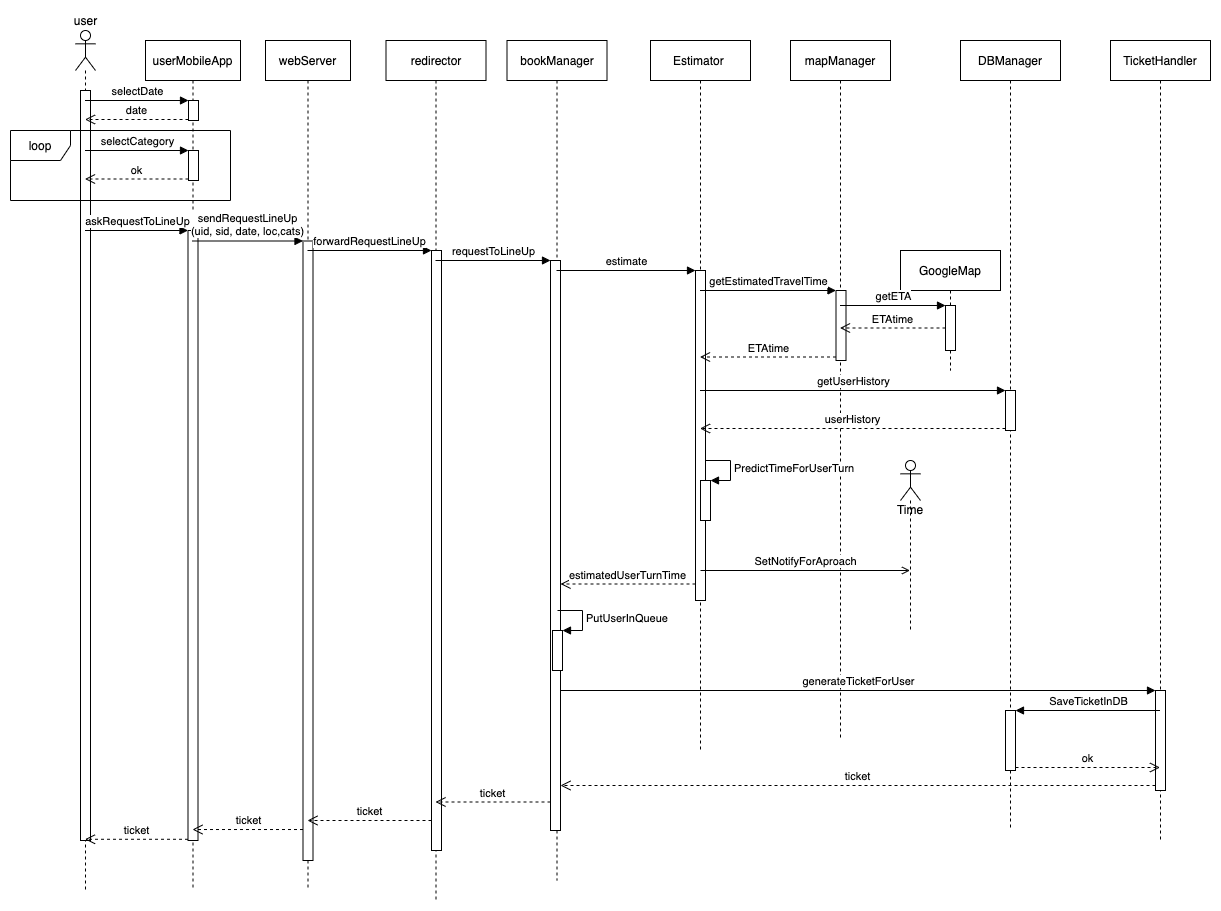

The diagram above was exported from draw.io. Its source (the exported page's mxGraphModel, read from the mxfile embedded in the PNG):
<mxGraphModel dx="1796" dy="630" grid="1" gridSize="10" guides="1" tooltips="1" connect="1" arrows="1" fold="1" page="1" pageScale="1" pageWidth="850" pageHeight="1100" math="0" shadow="0">
  <root>
    <mxCell id="zcyqgx6095vJDOOGfLxd-0" />
    <mxCell id="zcyqgx6095vJDOOGfLxd-1" parent="zcyqgx6095vJDOOGfLxd-0" />
    <mxCell id="zcyqgx6095vJDOOGfLxd-2" value="" style="shape=umlLifeline;participant=umlActor;perimeter=lifelinePerimeter;whiteSpace=wrap;html=1;container=1;collapsible=0;recursiveResize=0;verticalAlign=top;spacingTop=36;outlineConnect=0;" parent="zcyqgx6095vJDOOGfLxd-1" vertex="1">
      <mxGeometry x="15" y="20" width="20" height="860" as="geometry" />
    </mxCell>
    <mxCell id="zcyqgx6095vJDOOGfLxd-4" value="userMobileApp" style="shape=umlLifeline;perimeter=lifelinePerimeter;whiteSpace=wrap;html=1;container=1;collapsible=0;recursiveResize=0;outlineConnect=0;" parent="zcyqgx6095vJDOOGfLxd-1" vertex="1">
      <mxGeometry x="85" y="30" width="95" height="850" as="geometry" />
    </mxCell>
    <mxCell id="bGMiAg3XCRnoZuA2Swhh-4" value="" style="html=1;points=[];perimeter=orthogonalPerimeter;" vertex="1" parent="zcyqgx6095vJDOOGfLxd-4">
      <mxGeometry x="43" y="60" width="10" height="20" as="geometry" />
    </mxCell>
    <mxCell id="bGMiAg3XCRnoZuA2Swhh-13" value="" style="html=1;points=[];perimeter=orthogonalPerimeter;" vertex="1" parent="zcyqgx6095vJDOOGfLxd-4">
      <mxGeometry x="43" y="110" width="10" height="30" as="geometry" />
    </mxCell>
    <mxCell id="zcyqgx6095vJDOOGfLxd-8" value="redirector" style="shape=umlLifeline;perimeter=lifelinePerimeter;whiteSpace=wrap;html=1;container=1;collapsible=0;recursiveResize=0;outlineConnect=0;" parent="zcyqgx6095vJDOOGfLxd-1" vertex="1">
      <mxGeometry x="325.5" y="30" width="100" height="860" as="geometry" />
    </mxCell>
    <mxCell id="zcyqgx6095vJDOOGfLxd-10" value="webServer" style="shape=umlLifeline;perimeter=lifelinePerimeter;whiteSpace=wrap;html=1;container=1;collapsible=0;recursiveResize=0;outlineConnect=0;" parent="zcyqgx6095vJDOOGfLxd-1" vertex="1">
      <mxGeometry x="205" y="30" width="85" height="850" as="geometry" />
    </mxCell>
    <mxCell id="zcyqgx6095vJDOOGfLxd-12" value="bookManager" style="shape=umlLifeline;perimeter=lifelinePerimeter;whiteSpace=wrap;html=1;container=1;collapsible=0;recursiveResize=0;outlineConnect=0;" parent="zcyqgx6095vJDOOGfLxd-1" vertex="1">
      <mxGeometry x="446.5" y="30" width="100" height="840" as="geometry" />
    </mxCell>
    <mxCell id="zcyqgx6095vJDOOGfLxd-16" value="user" style="text;html=1;align=center;verticalAlign=middle;resizable=0;points=[];autosize=1;" parent="zcyqgx6095vJDOOGfLxd-1" vertex="1">
      <mxGeometry x="5" width="40" height="20" as="geometry" />
    </mxCell>
    <mxCell id="zcyqgx6095vJDOOGfLxd-17" value="mapManager" style="shape=umlLifeline;perimeter=lifelinePerimeter;whiteSpace=wrap;html=1;container=1;collapsible=0;recursiveResize=0;outlineConnect=0;" parent="zcyqgx6095vJDOOGfLxd-1" vertex="1">
      <mxGeometry x="730" y="30" width="100" height="700" as="geometry" />
    </mxCell>
    <mxCell id="zcyqgx6095vJDOOGfLxd-19" value="Estimator&amp;nbsp;" style="shape=umlLifeline;perimeter=lifelinePerimeter;whiteSpace=wrap;html=1;container=1;collapsible=0;recursiveResize=0;outlineConnect=0;" parent="zcyqgx6095vJDOOGfLxd-1" vertex="1">
      <mxGeometry x="590" y="30" width="100" height="710" as="geometry" />
    </mxCell>
    <mxCell id="zcyqgx6095vJDOOGfLxd-24" value="DBManager" style="shape=umlLifeline;perimeter=lifelinePerimeter;whiteSpace=wrap;html=1;container=1;collapsible=0;recursiveResize=0;outlineConnect=0;" parent="zcyqgx6095vJDOOGfLxd-1" vertex="1">
      <mxGeometry x="900" y="30" width="100" height="790" as="geometry" />
    </mxCell>
    <mxCell id="zcyqgx6095vJDOOGfLxd-27" value="TicketHandler" style="shape=umlLifeline;perimeter=lifelinePerimeter;whiteSpace=wrap;html=1;container=1;collapsible=0;recursiveResize=0;outlineConnect=0;" parent="zcyqgx6095vJDOOGfLxd-1" vertex="1">
      <mxGeometry x="1050" y="30" width="100" height="800" as="geometry" />
    </mxCell>
    <mxCell id="zcyqgx6095vJDOOGfLxd-3" value="" style="html=1;points=[];perimeter=orthogonalPerimeter;" parent="zcyqgx6095vJDOOGfLxd-1" vertex="1">
      <mxGeometry x="20" y="80" width="10" height="750" as="geometry" />
    </mxCell>
    <mxCell id="zcyqgx6095vJDOOGfLxd-5" value="" style="html=1;points=[];perimeter=orthogonalPerimeter;" parent="zcyqgx6095vJDOOGfLxd-1" vertex="1">
      <mxGeometry x="127.5" y="220" width="10" height="610" as="geometry" />
    </mxCell>
    <mxCell id="zcyqgx6095vJDOOGfLxd-6" value="ticket" style="html=1;verticalAlign=bottom;endArrow=open;dashed=1;endSize=8;exitX=0;exitY=0.998;exitDx=0;exitDy=0;exitPerimeter=0;" parent="zcyqgx6095vJDOOGfLxd-1" source="zcyqgx6095vJDOOGfLxd-5" edge="1">
      <mxGeometry relative="1" as="geometry">
        <mxPoint x="24.5" y="828.78" as="targetPoint" />
      </mxGeometry>
    </mxCell>
    <mxCell id="zcyqgx6095vJDOOGfLxd-7" value="askRequestToLineUp" style="html=1;verticalAlign=bottom;endArrow=block;entryX=0;entryY=0;" parent="zcyqgx6095vJDOOGfLxd-1" target="zcyqgx6095vJDOOGfLxd-5" edge="1">
      <mxGeometry relative="1" as="geometry">
        <mxPoint x="24.5" y="220.00000000000193" as="sourcePoint" />
      </mxGeometry>
    </mxCell>
    <mxCell id="zcyqgx6095vJDOOGfLxd-9" value="" style="html=1;points=[];perimeter=orthogonalPerimeter;" parent="zcyqgx6095vJDOOGfLxd-1" vertex="1">
      <mxGeometry x="371" y="240" width="10" height="600" as="geometry" />
    </mxCell>
    <mxCell id="zcyqgx6095vJDOOGfLxd-11" value="" style="html=1;points=[];perimeter=orthogonalPerimeter;" parent="zcyqgx6095vJDOOGfLxd-1" vertex="1">
      <mxGeometry x="242.5" y="230.5" width="10" height="619.5" as="geometry" />
    </mxCell>
    <mxCell id="zcyqgx6095vJDOOGfLxd-13" value="" style="html=1;points=[];perimeter=orthogonalPerimeter;" parent="zcyqgx6095vJDOOGfLxd-1" vertex="1">
      <mxGeometry x="490" y="250" width="10" height="570" as="geometry" />
    </mxCell>
    <mxCell id="zcyqgx6095vJDOOGfLxd-14" value="" style="html=1;points=[];perimeter=orthogonalPerimeter;" parent="zcyqgx6095vJDOOGfLxd-1" vertex="1">
      <mxGeometry x="492" y="620" width="10" height="40" as="geometry" />
    </mxCell>
    <mxCell id="zcyqgx6095vJDOOGfLxd-15" value="PutUserInQueue" style="edgeStyle=orthogonalEdgeStyle;html=1;align=left;spacingLeft=2;endArrow=block;rounded=0;entryX=1;entryY=0;" parent="zcyqgx6095vJDOOGfLxd-1" target="zcyqgx6095vJDOOGfLxd-14" edge="1">
      <mxGeometry relative="1" as="geometry">
        <mxPoint x="497" y="600" as="sourcePoint" />
        <Array as="points">
          <mxPoint x="522" y="600" />
        </Array>
      </mxGeometry>
    </mxCell>
    <mxCell id="zcyqgx6095vJDOOGfLxd-18" value="" style="html=1;points=[];perimeter=orthogonalPerimeter;" parent="zcyqgx6095vJDOOGfLxd-1" vertex="1">
      <mxGeometry x="775.5" y="280" width="10" height="70" as="geometry" />
    </mxCell>
    <mxCell id="zcyqgx6095vJDOOGfLxd-20" value="" style="html=1;points=[];perimeter=orthogonalPerimeter;" parent="zcyqgx6095vJDOOGfLxd-1" vertex="1">
      <mxGeometry x="635" y="260" width="10" height="330" as="geometry" />
    </mxCell>
    <mxCell id="zcyqgx6095vJDOOGfLxd-21" value="" style="html=1;points=[];perimeter=orthogonalPerimeter;" parent="zcyqgx6095vJDOOGfLxd-1" vertex="1">
      <mxGeometry x="640" y="470" width="10" height="40" as="geometry" />
    </mxCell>
    <mxCell id="zcyqgx6095vJDOOGfLxd-22" value="PredictTimeForUserTurn" style="edgeStyle=orthogonalEdgeStyle;html=1;align=left;spacingLeft=2;endArrow=block;rounded=0;entryX=1;entryY=0;" parent="zcyqgx6095vJDOOGfLxd-1" target="zcyqgx6095vJDOOGfLxd-21" edge="1">
      <mxGeometry relative="1" as="geometry">
        <mxPoint x="645" y="450" as="sourcePoint" />
        <Array as="points">
          <mxPoint x="670" y="450" />
        </Array>
      </mxGeometry>
    </mxCell>
    <mxCell id="zcyqgx6095vJDOOGfLxd-23" value="SetNotifyForAproach" style="html=1;verticalAlign=bottom;endArrow=open;endFill=0;" parent="zcyqgx6095vJDOOGfLxd-1" target="zcyqgx6095vJDOOGfLxd-39" edge="1">
      <mxGeometry width="80" relative="1" as="geometry">
        <mxPoint x="640" y="560" as="sourcePoint" />
        <mxPoint x="720" y="560" as="targetPoint" />
      </mxGeometry>
    </mxCell>
    <mxCell id="zcyqgx6095vJDOOGfLxd-25" value="" style="html=1;points=[];perimeter=orthogonalPerimeter;" parent="zcyqgx6095vJDOOGfLxd-1" vertex="1">
      <mxGeometry x="945" y="380" width="10" height="40" as="geometry" />
    </mxCell>
    <mxCell id="zcyqgx6095vJDOOGfLxd-26" value="" style="html=1;points=[];perimeter=orthogonalPerimeter;" parent="zcyqgx6095vJDOOGfLxd-1" vertex="1">
      <mxGeometry x="945" y="700" width="10" height="60" as="geometry" />
    </mxCell>
    <mxCell id="zcyqgx6095vJDOOGfLxd-28" value="" style="html=1;points=[];perimeter=orthogonalPerimeter;" parent="zcyqgx6095vJDOOGfLxd-1" vertex="1">
      <mxGeometry x="1095" y="680" width="10" height="100" as="geometry" />
    </mxCell>
    <mxCell id="zcyqgx6095vJDOOGfLxd-29" value="&lt;div&gt;sendRequestLineUp&lt;/div&gt;(uid, sid, date, loc,cats)" style="html=1;verticalAlign=bottom;endArrow=block;entryX=0;entryY=0;" parent="zcyqgx6095vJDOOGfLxd-1" target="zcyqgx6095vJDOOGfLxd-11" edge="1">
      <mxGeometry relative="1" as="geometry">
        <mxPoint x="132" y="230.4999999999999" as="sourcePoint" />
      </mxGeometry>
    </mxCell>
    <mxCell id="zcyqgx6095vJDOOGfLxd-30" value="ticket" style="html=1;verticalAlign=bottom;endArrow=open;dashed=1;endSize=8;exitX=0;exitY=0.95;" parent="zcyqgx6095vJDOOGfLxd-1" source="zcyqgx6095vJDOOGfLxd-11" edge="1">
      <mxGeometry relative="1" as="geometry">
        <mxPoint x="132" y="819.0249999999985" as="targetPoint" />
      </mxGeometry>
    </mxCell>
    <mxCell id="zcyqgx6095vJDOOGfLxd-31" value="forwardRequestLineUp" style="html=1;verticalAlign=bottom;endArrow=block;entryX=0;entryY=0;" parent="zcyqgx6095vJDOOGfLxd-1" target="zcyqgx6095vJDOOGfLxd-9" edge="1">
      <mxGeometry relative="1" as="geometry">
        <mxPoint x="247" y="239.99999999999977" as="sourcePoint" />
      </mxGeometry>
    </mxCell>
    <mxCell id="zcyqgx6095vJDOOGfLxd-32" value="ticket" style="html=1;verticalAlign=bottom;endArrow=open;dashed=1;endSize=8;exitX=0;exitY=0.95;" parent="zcyqgx6095vJDOOGfLxd-1" source="zcyqgx6095vJDOOGfLxd-9" edge="1">
      <mxGeometry relative="1" as="geometry">
        <mxPoint x="247" y="809.999999999997" as="targetPoint" />
      </mxGeometry>
    </mxCell>
    <mxCell id="zcyqgx6095vJDOOGfLxd-33" value="requestToLineUp" style="html=1;verticalAlign=bottom;endArrow=block;entryX=0;entryY=0;" parent="zcyqgx6095vJDOOGfLxd-1" target="zcyqgx6095vJDOOGfLxd-13" edge="1">
      <mxGeometry relative="1" as="geometry">
        <mxPoint x="375" y="250" as="sourcePoint" />
      </mxGeometry>
    </mxCell>
    <mxCell id="zcyqgx6095vJDOOGfLxd-34" value="ticket" style="html=1;verticalAlign=bottom;endArrow=open;dashed=1;endSize=8;exitX=0;exitY=0.95;" parent="zcyqgx6095vJDOOGfLxd-1" source="zcyqgx6095vJDOOGfLxd-13" edge="1">
      <mxGeometry relative="1" as="geometry">
        <mxPoint x="375" y="791.5" as="targetPoint" />
      </mxGeometry>
    </mxCell>
    <mxCell id="zcyqgx6095vJDOOGfLxd-35" value="estimate" style="html=1;verticalAlign=bottom;endArrow=block;entryX=0;entryY=0;" parent="zcyqgx6095vJDOOGfLxd-1" target="zcyqgx6095vJDOOGfLxd-20" edge="1">
      <mxGeometry relative="1" as="geometry">
        <mxPoint x="496" y="260.00000000000114" as="sourcePoint" />
      </mxGeometry>
    </mxCell>
    <mxCell id="zcyqgx6095vJDOOGfLxd-36" value="estimatedUserTurnTime" style="html=1;verticalAlign=bottom;endArrow=open;dashed=1;endSize=8;exitX=0;exitY=0.95;" parent="zcyqgx6095vJDOOGfLxd-1" source="zcyqgx6095vJDOOGfLxd-20" target="zcyqgx6095vJDOOGfLxd-13" edge="1">
      <mxGeometry relative="1" as="geometry">
        <mxPoint x="545" y="336" as="targetPoint" />
      </mxGeometry>
    </mxCell>
    <mxCell id="zcyqgx6095vJDOOGfLxd-37" value="getEstimatedTravelTime" style="html=1;verticalAlign=bottom;endArrow=block;entryX=0;entryY=0;" parent="zcyqgx6095vJDOOGfLxd-1" target="zcyqgx6095vJDOOGfLxd-18" edge="1">
      <mxGeometry relative="1" as="geometry">
        <mxPoint x="639.5" y="280" as="sourcePoint" />
      </mxGeometry>
    </mxCell>
    <mxCell id="zcyqgx6095vJDOOGfLxd-38" value="ETAtime" style="html=1;verticalAlign=bottom;endArrow=open;dashed=1;endSize=8;exitX=0;exitY=0.95;" parent="zcyqgx6095vJDOOGfLxd-1" source="zcyqgx6095vJDOOGfLxd-18" edge="1">
      <mxGeometry relative="1" as="geometry">
        <mxPoint x="639.5" y="346.5" as="targetPoint" />
      </mxGeometry>
    </mxCell>
    <mxCell id="zcyqgx6095vJDOOGfLxd-39" value="Time" style="shape=umlLifeline;participant=umlActor;perimeter=lifelinePerimeter;whiteSpace=wrap;html=1;container=1;collapsible=0;recursiveResize=0;verticalAlign=top;spacingTop=36;outlineConnect=0;" parent="zcyqgx6095vJDOOGfLxd-1" vertex="1">
      <mxGeometry x="840" y="450" width="20" height="170" as="geometry" />
    </mxCell>
    <mxCell id="zcyqgx6095vJDOOGfLxd-40" value="GoogleMap" style="shape=umlLifeline;perimeter=lifelinePerimeter;whiteSpace=wrap;html=1;container=1;collapsible=0;recursiveResize=0;outlineConnect=0;" parent="zcyqgx6095vJDOOGfLxd-1" vertex="1">
      <mxGeometry x="840" y="240" width="100" height="120" as="geometry" />
    </mxCell>
    <mxCell id="zcyqgx6095vJDOOGfLxd-41" value="" style="html=1;points=[];perimeter=orthogonalPerimeter;" parent="zcyqgx6095vJDOOGfLxd-40" vertex="1">
      <mxGeometry x="45" y="55" width="10" height="45" as="geometry" />
    </mxCell>
    <mxCell id="zcyqgx6095vJDOOGfLxd-42" value="getETA" style="html=1;verticalAlign=bottom;endArrow=block;entryX=0;entryY=0;" parent="zcyqgx6095vJDOOGfLxd-1" target="zcyqgx6095vJDOOGfLxd-41" edge="1">
      <mxGeometry relative="1" as="geometry">
        <mxPoint x="779.5" y="295" as="sourcePoint" />
      </mxGeometry>
    </mxCell>
    <mxCell id="zcyqgx6095vJDOOGfLxd-43" value="ETAtime" style="html=1;verticalAlign=bottom;endArrow=open;dashed=1;endSize=8;" parent="zcyqgx6095vJDOOGfLxd-1" source="zcyqgx6095vJDOOGfLxd-41" edge="1">
      <mxGeometry relative="1" as="geometry">
        <mxPoint x="779.5" y="317.5" as="targetPoint" />
      </mxGeometry>
    </mxCell>
    <mxCell id="zcyqgx6095vJDOOGfLxd-44" value="getUserHistory" style="html=1;verticalAlign=bottom;endArrow=block;entryX=0;entryY=0;" parent="zcyqgx6095vJDOOGfLxd-1" target="zcyqgx6095vJDOOGfLxd-25" edge="1">
      <mxGeometry relative="1" as="geometry">
        <mxPoint x="639.5" y="380" as="sourcePoint" />
      </mxGeometry>
    </mxCell>
    <mxCell id="zcyqgx6095vJDOOGfLxd-45" value="userHistory" style="html=1;verticalAlign=bottom;endArrow=open;dashed=1;endSize=8;exitX=0;exitY=0.95;" parent="zcyqgx6095vJDOOGfLxd-1" source="zcyqgx6095vJDOOGfLxd-25" edge="1">
      <mxGeometry relative="1" as="geometry">
        <mxPoint x="639.5" y="418" as="targetPoint" />
      </mxGeometry>
    </mxCell>
    <mxCell id="zcyqgx6095vJDOOGfLxd-46" value="generateTicketForUser" style="html=1;verticalAlign=bottom;endArrow=block;entryX=0;entryY=0;" parent="zcyqgx6095vJDOOGfLxd-1" source="zcyqgx6095vJDOOGfLxd-13" target="zcyqgx6095vJDOOGfLxd-28" edge="1">
      <mxGeometry relative="1" as="geometry">
        <mxPoint x="1025" y="770" as="sourcePoint" />
      </mxGeometry>
    </mxCell>
    <mxCell id="zcyqgx6095vJDOOGfLxd-47" value="ticket" style="html=1;verticalAlign=bottom;endArrow=open;dashed=1;endSize=8;exitX=0;exitY=0.95;" parent="zcyqgx6095vJDOOGfLxd-1" source="zcyqgx6095vJDOOGfLxd-28" target="zcyqgx6095vJDOOGfLxd-13" edge="1">
      <mxGeometry relative="1" as="geometry">
        <mxPoint x="1025" y="846" as="targetPoint" />
      </mxGeometry>
    </mxCell>
    <mxCell id="zcyqgx6095vJDOOGfLxd-48" value="SaveTicketInDB" style="html=1;verticalAlign=bottom;endArrow=block;entryX=1;entryY=0;" parent="zcyqgx6095vJDOOGfLxd-1" target="zcyqgx6095vJDOOGfLxd-26" edge="1">
      <mxGeometry relative="1" as="geometry">
        <mxPoint x="1099.5" y="700" as="sourcePoint" />
      </mxGeometry>
    </mxCell>
    <mxCell id="zcyqgx6095vJDOOGfLxd-49" value="ok" style="html=1;verticalAlign=bottom;endArrow=open;dashed=1;endSize=8;exitX=1;exitY=0.95;" parent="zcyqgx6095vJDOOGfLxd-1" source="zcyqgx6095vJDOOGfLxd-26" edge="1">
      <mxGeometry relative="1" as="geometry">
        <mxPoint x="1099.5" y="757" as="targetPoint" />
      </mxGeometry>
    </mxCell>
    <mxCell id="bGMiAg3XCRnoZuA2Swhh-5" value="selectDate" style="html=1;verticalAlign=bottom;endArrow=block;entryX=0;entryY=0;" edge="1" target="bGMiAg3XCRnoZuA2Swhh-4" parent="zcyqgx6095vJDOOGfLxd-1" source="zcyqgx6095vJDOOGfLxd-2">
      <mxGeometry relative="1" as="geometry">
        <mxPoint x="30" y="90.00000000000011" as="sourcePoint" />
      </mxGeometry>
    </mxCell>
    <mxCell id="bGMiAg3XCRnoZuA2Swhh-6" value="date" style="html=1;verticalAlign=bottom;endArrow=open;dashed=1;endSize=8;exitX=0;exitY=0.95;" edge="1" source="bGMiAg3XCRnoZuA2Swhh-4" parent="zcyqgx6095vJDOOGfLxd-1" target="zcyqgx6095vJDOOGfLxd-2">
      <mxGeometry relative="1" as="geometry">
        <mxPoint x="58" y="166" as="targetPoint" />
      </mxGeometry>
    </mxCell>
    <mxCell id="bGMiAg3XCRnoZuA2Swhh-14" value="selectCategory" style="html=1;verticalAlign=bottom;endArrow=block;entryX=0;entryY=0;" edge="1" target="bGMiAg3XCRnoZuA2Swhh-13" parent="zcyqgx6095vJDOOGfLxd-1">
      <mxGeometry relative="1" as="geometry">
        <mxPoint x="24.5" y="140" as="sourcePoint" />
      </mxGeometry>
    </mxCell>
    <mxCell id="bGMiAg3XCRnoZuA2Swhh-15" value="ok" style="html=1;verticalAlign=bottom;endArrow=open;dashed=1;endSize=8;exitX=0;exitY=0.95;" edge="1" source="bGMiAg3XCRnoZuA2Swhh-13" parent="zcyqgx6095vJDOOGfLxd-1">
      <mxGeometry relative="1" as="geometry">
        <mxPoint x="24.5" y="168.5" as="targetPoint" />
      </mxGeometry>
    </mxCell>
    <mxCell id="bGMiAg3XCRnoZuA2Swhh-16" value="loop" style="shape=umlFrame;whiteSpace=wrap;html=1;" vertex="1" parent="zcyqgx6095vJDOOGfLxd-1">
      <mxGeometry x="-50" y="120" width="220" height="70" as="geometry" />
    </mxCell>
  </root>
</mxGraphModel>